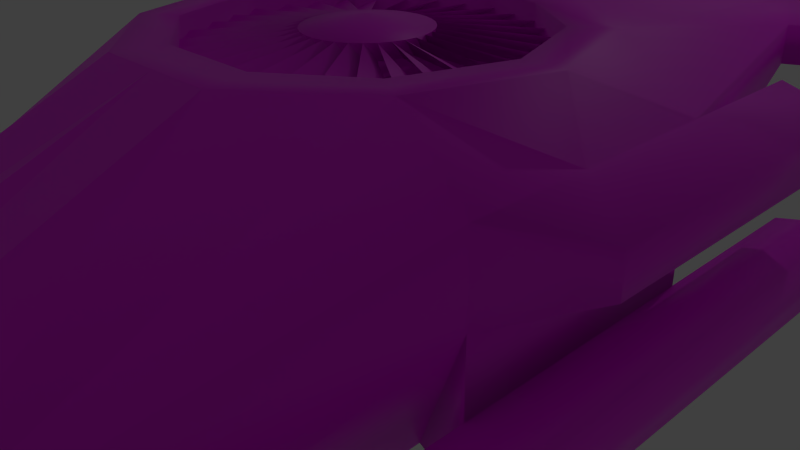 # Source: NaveCITA02b.blend  (saved by Blender 3.2.14; exported with 4.5.12 LTS)
import bpy
from mathutils import Matrix  # noqa: F401  (used for matrix-valued properties, if any)

bpy.ops.wm.read_factory_settings(use_empty=True)
scene = bpy.context.scene
scene.name = 'Scene'

# ---- collections
col_collection_1 = bpy.data.collections.new('Collection 1'); scene.collection.children.link(col_collection_1)

# ---- images (referenced by path relative to the original .blend; pixels are not part of the script)
import os
ASSET_DIR = os.environ.get("B2B_ASSET_DIR", "")  # directory of the original .blend (textures are referenced by path, not embedded)
HERE = os.path.dirname(os.path.abspath(__file__))  # packed textures are extracted next to this script under _unpacked/

def load_image(name, relpath, width, height, colorspace="sRGB"):
    """Load a texture the original file referenced (path relative to the .blend, or extracted next to this script)."""
    p = next((c for c in (os.path.join(HERE, relpath), os.path.join(ASSET_DIR, relpath)) if relpath and os.path.exists(c)), "")
    if p:
        img = bpy.data.images.load(p, check_existing=True)
        img.name = name
    else:  # same state as the original file: an image datablock whose file is absent (Cycles renders it pink)
        img = bpy.data.images.new(name, width, height)
        img.source = "FILE"
        img.filepath = "//" + (relpath or name)
    img.colorspace_settings.name = colorspace
    return img
img_navecita02c_png = load_image('NaveCITA02c.png', 'NaveCITA02C.png', 1024, 1024, 'sRGB')

# ---- materials (node trees are filled in below, after node groups)
mat_material = bpy.data.materials.new('Material')
mat_material.alpha_threshold = 0.0
mat_material.use_transparent_shadow = False
mat_material.roughness = 0.5
mat_material.line_color = (0.0, 0.0, 0.0, 1.0)

# ---- material node trees
mat_material.use_nodes = True; mat_material.node_tree.nodes.clear()
_N = mat_material.node_tree.nodes; _L = mat_material.node_tree.links
n0 = _N.new('ShaderNodeBsdfPrincipled'); n0.name = 'Principled BSDF'; n0.location = (10, 300)
n0.distribution = 'GGX'
n0.subsurface_method = 'RANDOM_WALK_SKIN'
n0.inputs[3].default_value = 1.45
n0.inputs[27].default_value = (0.0, 0.0, 0.0, 1.0)
n0.inputs[28].default_value = 1.0
n1 = _N.new('ShaderNodeOutputMaterial'); n1.name = 'Material Output'; n1.location = (300, 300)
n2 = _N.new('ShaderNodeTexImage'); n2.name = 'Image Texture'; n2.location = (-280, 280)
n2.image = img_navecita02c_png
_L.new(n0.outputs[0], n1.inputs[0])
_L.new(n2.outputs[0], n0.inputs[0])
n1.is_active_output = True

# ---- world
world_world = bpy.data.worlds.new('World'); scene.world = world_world
world_world.color = (0.05088, 0.05088, 0.05088)
world_world.use_sun_shadow = False
world_world.sun_shadow_jitter_overblur = 0.0
world_world.cycles.sampling_method = 'MANUAL'
world_world.cycles.sample_map_resolution = 256

# ---- cameras
cam_camera = bpy.data.cameras.new('Camera')
cam_camera.clip_end = 100.0
cam_camera.lens = 35.0
cam_camera.sensor_width = 32.0
cam_camera.sensor_height = 18.0
cam_camera.ortho_scale = 7.314
cam_camera.dof.focus_distance = 0.0
cam_camera.dof.aperture_fstop = 128.0

# ---- lights
light_lamp = bpy.data.lights.new('Lamp', 'POINT')
light_lamp.transmission_factor = 0.0
light_lamp.cutoff_distance = 30.0
light_lamp.energy = 100.0
light_lamp.shadow_buffer_clip_start = 1.001
light_lamp.shadow_soft_size = 0.1
light_lamp.shadow_maximum_resolution = 0.006
light_lamp.use_absolute_resolution = True
light_lamp.cycles.use_multiple_importance_sampling = False

# ---- meshes
me_cylinder = bpy.data.meshes.new('Cylinder')
me_cylinder.from_pydata([(-8.882e-16, 2.384e-07, 0.6178), (2.29, 4.768e-07, 0.3178), (2.246, -0.4468, 0.3178), (2.116, -0.8764, 0.3178), (1.904, -1.272, 0.3178), (1.619, -1.619, 0.3178), (1.272, -1.904, 0.3178), (0.8764, -2.116, 0.3178), (0.4468, -2.246, 0.3178), (2.384e-07, -2.29, 0.3178), (-0.4468, -2.246, 0.3178), (-0.8764, -2.116, 0.3178), (-1.272, -1.904, 0.3178), (-1.619, -1.619, 0.3178), (-1.904, -1.272, 0.3178), (-2.116, -0.8764, 0.3178), (-2.246, -0.4468, 0.3178), (-2.29, 7.153e-07, 0.3178), (-2.246, 0.4468, 0.3178), (-2.116, 0.8764, 0.3178), (-1.904, 1.272, 0.3178), (-1.619, 1.619, 0.3178), (-1.272, 1.904, 0.3178), (-0.8764, 2.116, 0.3178), (-0.4468, 2.246, 0.3178), (1.669e-06, 2.29, 0.3178), (0.4468, 2.246, 0.3178), (0.8764, 2.116, 0.3178), (1.272, 1.904, 0.3178), (1.619, 1.619, 0.3178), (1.904, 1.272, 0.3178), (2.116, 0.8764, 0.3178), (2.246, 0.4468, 0.3178), (0.7933, 2.384e-07, 0.4846), (0.7781, -0.1548, 0.4846), (0.733, -0.3036, 0.4846), (0.6596, -0.4408, 0.4846), (0.561, -0.561, 0.4846), (0.4408, -0.6596, 0.4846), (0.3036, -0.733, 0.4846), (0.1548, -0.7781, 0.4846), (5.96e-08, -0.7933, 0.4846), (-0.1548, -0.7781, 0.4846), (-0.3036, -0.733, 0.4846), (-0.4408, -0.6596, 0.4846), (-0.561, -0.561, 0.4846), (-0.6596, -0.4408, 0.4846), (-0.733, -0.3036, 0.4846), (-0.7781, -0.1548, 0.4846), (-0.7933, 4.768e-07, 0.4846), (-0.7781, 0.1548, 0.4846), (-0.733, 0.3036, 0.4846), (-0.6596, 0.4408, 0.4846), (-0.561, 0.561, 0.4846), (-0.4408, 0.6596, 0.4846), (-0.3036, 0.733, 0.4846), (-0.1548, 0.7781, 0.4846), (6.557e-07, 0.7933, 0.4846), (0.1548, 0.7781, 0.4846), (0.3036, 0.733, 0.4846), (0.4408, 0.6596, 0.4846), (0.561, 0.561, 0.4846), (0.6596, 0.4408, 0.4846), (0.733, 0.3036, 0.4846), (0.7781, 0.1548, 0.4846), (0.7552, -0.1525, 0.279), (2.223, -0.4445, 0.1121), (2.224, 0.4401, 0.1121), (0.7561, 0.1481, 0.279), (0.7109, -0.2969, 0.279), (2.094, -0.8697, 0.1121), (2.267, -0.002257, 0.1121), (0.7704, -0.002257, 0.279), (0.6393, -0.4299, 0.279), (1.884, -1.262, 0.1121), (0.5432, -0.5464, 0.279), (1.602, -1.605, 0.1121), (0.4261, -0.6418, 0.279), (1.258, -1.886, 0.1121), (0.2927, -0.7126, 0.279), (0.8656, -2.096, 0.1121), (0.1481, -0.7561, 0.279), (0.4401, -2.224, 0.1121), (-0.002258, -0.7704, 0.279), (-0.002257, -2.267, 0.1121), (-0.1525, -0.7552, 0.279), (-0.4445, -2.223, 0.1121), (-0.2969, -0.7109, 0.279), (-0.8697, -2.094, 0.1121), (-0.4299, -0.6393, 0.279), (-1.262, -1.884, 0.1121), (-0.5464, -0.5432, 0.279), (-1.605, -1.602, 0.1121), (-0.6418, -0.4261, 0.279), (-1.886, -1.258, 0.1121), (-0.7126, -0.2927, 0.279), (-2.096, -0.8656, 0.1121), (-0.7561, -0.1481, 0.279), (-2.224, -0.4401, 0.1121), (-0.7704, 0.002258, 0.279), (-2.267, 0.002258, 0.1121), (-0.7552, 0.1525, 0.279), (-2.223, 0.4445, 0.1121), (-0.7109, 0.2969, 0.279), (-2.094, 0.8697, 0.1121), (-0.6393, 0.4299, 0.279), (-1.884, 1.262, 0.1121), (-0.5432, 0.5464, 0.279), (-1.602, 1.605, 0.1121), (-0.4261, 0.6418, 0.279), (-1.258, 1.886, 0.1121), (-0.2927, 0.7126, 0.279), (-0.8656, 2.096, 0.1121), (-0.1481, 0.7561, 0.279), (-0.4401, 2.224, 0.1121), (0.002258, 0.7704, 0.279), (0.002259, 2.267, 0.1121), (0.1525, 0.7552, 0.279), (0.4445, 2.223, 0.1121), (0.2969, 0.7109, 0.279), (0.8697, 2.094, 0.1121), (0.4299, 0.6393, 0.279), (1.262, 1.884, 0.1121), (0.5464, 0.5432, 0.279), (1.605, 1.602, 0.1121), (0.6418, 0.4261, 0.279), (1.886, 1.258, 0.1121), (0.7126, 0.2927, 0.279), (2.096, 0.8656, 0.1121)], [], [(45, 13, 90, 89), (0, 34, 33), (0, 35, 34), (0, 36, 35), (0, 37, 36), (0, 38, 37), (0, 39, 38), (0, 40, 39), (0, 41, 40), (0, 42, 41), (0, 43, 42), (0, 44, 43), (0, 45, 44), (0, 46, 45), (0, 47, 46), (0, 48, 47), (0, 49, 48), (0, 50, 49), (0, 51, 50), (0, 52, 51), (0, 53, 52), (0, 54, 53), (0, 55, 54), (0, 56, 55), (0, 57, 56), (0, 58, 57), (0, 59, 58), (0, 60, 59), (0, 61, 60), (0, 62, 61), (0, 63, 62), (0, 64, 63), (0, 33, 64), (33, 1, 67, 68), (34, 2, 71, 72), (64, 32, 128, 127), (63, 31, 126, 125), (35, 3, 66, 65), (36, 4, 70, 69), (38, 6, 76, 75), (39, 7, 78, 77), (42, 10, 84, 83), (43, 11, 86, 85), (44, 12, 88, 87), (48, 16, 96, 95), (46, 14, 92, 91), (47, 15, 94, 93), (49, 17, 98, 97), (50, 18, 100, 99), (51, 19, 102, 101), (52, 20, 104, 103), (53, 21, 106, 105), (54, 22, 108, 107), (55, 23, 110, 109), (56, 24, 112, 111), (59, 27, 118, 117), (60, 28, 120, 119), (61, 29, 122, 121), (62, 30, 124, 123), (41, 9, 82, 81), (40, 8, 80, 79), (37, 5, 74, 73), (58, 26, 116, 115), (57, 25, 114, 113), (64, 33, 68, 127), (64, 127, 125, 63), (63, 125, 123, 62), (62, 123, 121, 61), (61, 121, 119, 60), (60, 119, 117, 59), (59, 117, 115, 58), (58, 115, 113, 57), (57, 113, 111, 56), (56, 111, 109, 55), (55, 109, 107, 54), (54, 107, 105, 53), (53, 105, 103, 52), (52, 103, 101, 51), (51, 101, 99, 50), (50, 99, 97, 49), (49, 97, 95, 48), (48, 95, 93, 47), (47, 93, 91, 46), (46, 91, 89, 45), (45, 89, 87, 44), (44, 87, 85, 43), (43, 85, 83, 42), (42, 83, 81, 41), (41, 81, 79, 40), (40, 79, 77, 39), (39, 77, 75, 38), (38, 75, 73, 37), (37, 73, 69, 36), (36, 69, 65, 35), (35, 65, 72, 34), (34, 72, 68, 33)])
me_cylinder.polygons.foreach_set('use_smooth', [1, 1, 1, 1, 1, 1, 1, 1, 1, 1, 1, 1, 1, 1, 1, 1, 1, 1, 1, 1, 1, 1, 1, 1, 1, 1, 1, 1, 1, 1, 1, 1, 1, 1, 1, 1, 1, 1, 1, 1, 1, 1, 1, 1, 1, 1, 1, 1, 1, 1, 1, 1, 1, 1, 1, 1, 1, 1, 1, 1, 1, 1, 1, 1, 1, 0, 0, 0, 0, 0, 0, 0, 0, 0, 0, 0, 0, 0, 0, 0, 0, 0, 0, 0, 0, 0, 0, 0, 0, 0, 0, 0, 0, 0, 0, 0])
_uv = me_cylinder.uv_layers.new(name='UVMap')
_uv.uv.foreach_set('vector', [0.9854, 0.9665, 0.4868, 0.983, 0.4868, 0.9019, 0.9854, 0.9241, 0.3038, 0.9205, 0.341, 0.9901, 0.3267, 0.9961, 0.3038, 0.9205, 0.3539, 0.9815, 0.341, 0.9901, 0.3038, 0.9205, 0.3648, 0.9706, 0.3539, 0.9815, 0.3038, 0.9205, 0.3734, 0.9577, 0.3648, 0.9706, 0.3038, 0.9205, 0.3794, 0.9434, 0.3734, 0.9577, 0.3038, 0.9205, 0.3824, 0.9283, 0.3794, 0.9434, 0.3038, 0.9205, 0.3824, 0.9128, 0.3824, 0.9283, 0.3038, 0.9205, 0.3794, 0.8976, 0.3824, 0.9128, 0.3038, 0.9205, 0.3734, 0.8833, 0.3794, 0.8976, 0.3038, 0.9205, 0.3648, 0.8705, 0.3734, 0.8833, 0.3038, 0.9205, 0.3539, 0.8595, 0.3648, 0.8705, 0.3038, 0.9205, 0.341, 0.8509, 0.3539, 0.8595, 0.3038, 0.9205, 0.3267, 0.845, 0.341, 0.8509, 0.3038, 0.9205, 0.3116, 0.842, 0.3267, 0.845, 0.3038, 0.9205, 0.2961, 0.842, 0.3116, 0.842, 0.3038, 0.9205, 0.2809, 0.845, 0.2961, 0.842, 0.3038, 0.9205, 0.2666, 0.8509, 0.2809, 0.845, 0.3038, 0.9205, 0.2538, 0.8595, 0.2666, 0.8509, 0.3038, 0.9205, 0.2428, 0.8705, 0.2538, 0.8595, 0.3038, 0.9205, 0.2342, 0.8833, 0.2428, 0.8705, 0.3038, 0.9205, 0.2283, 0.8976, 0.2342, 0.8833, 0.3038, 0.9205, 0.2253, 0.9128, 0.2283, 0.8976, 0.3038, 0.9205, 0.2253, 0.9283, 0.2253, 0.9128, 0.3038, 0.9205, 0.2283, 0.9434, 0.2253, 0.9283, 0.3038, 0.9205, 0.2342, 0.9577, 0.2283, 0.9434, 0.3038, 0.9205, 0.2428, 0.9706, 0.2342, 0.9577, 0.3038, 0.9205, 0.2538, 0.9815, 0.2428, 0.9706, 0.3038, 0.9205, 0.2666, 0.9901, 0.2538, 0.9815, 0.3038, 0.9205, 0.2809, 0.9961, 0.2666, 0.9901, 0.3038, 0.9205, 0.2961, 0.9991, 0.2809, 0.9961, 0.3038, 0.9205, 0.3116, 0.9991, 0.2961, 0.9991, 0.3038, 0.9205, 0.3267, 0.9961, 0.3116, 0.9991, 0.9854, 0.9665, 0.4868, 0.983, 0.4868, 0.9019, 0.9854, 0.9241, 0.9854, 0.9665, 0.4868, 0.983, 0.4868, 0.9019, 0.9854, 0.9241, 0.9854, 0.9665, 0.4868, 0.983, 0.4868, 0.9019, 0.9854, 0.9241, 0.9854, 0.9665, 0.4868, 0.983, 0.4868, 0.9019, 0.9854, 0.9241, 0.9854, 0.9665, 0.4868, 0.983, 0.4868, 0.9019, 0.9854, 0.9241, 0.9854, 0.9665, 0.4868, 0.983, 0.4868, 0.9019, 0.9854, 0.9241, 0.9854, 0.9665, 0.4868, 0.983, 0.4868, 0.9019, 0.9854, 0.9241, 0.9854, 0.9665, 0.4868, 0.983, 0.4868, 0.9019, 0.9854, 0.9241, 0.9854, 0.9665, 0.4868, 0.983, 0.4868, 0.9019, 0.9854, 0.9241, 0.9854, 0.9665, 0.4868, 0.983, 0.4868, 0.9019, 0.9854, 0.9241, 0.9854, 0.9665, 0.4868, 0.983, 0.4868, 0.9019, 0.9854, 0.9241, 0.9854, 0.9665, 0.4868, 0.983, 0.4868, 0.9019, 0.9854, 0.9241, 0.9854, 0.9665, 0.4868, 0.983, 0.4868, 0.9019, 0.9854, 0.9241, 0.9854, 0.9665, 0.4868, 0.983, 0.4868, 0.9019, 0.9854, 0.9241, 0.9854, 0.9665, 0.4868, 0.983, 0.4868, 0.9019, 0.9854, 0.9241, 0.9854, 0.9665, 0.4868, 0.983, 0.4868, 0.9019, 0.9854, 0.9241, 0.9854, 0.9665, 0.4868, 0.983, 0.4868, 0.9019, 0.9854, 0.9241, 0.9854, 0.9665, 0.4868, 0.983, 0.4868, 0.9019, 0.9854, 0.9241, 0.9854, 0.9665, 0.4868, 0.983, 0.4868, 0.9019, 0.9854, 0.9241, 0.9854, 0.9665, 0.4868, 0.983, 0.4868, 0.9019, 0.9854, 0.9241, 0.9854, 0.9665, 0.4868, 0.983, 0.4868, 0.9019, 0.9854, 0.9241, 0.9854, 0.9665, 0.4868, 0.983, 0.4868, 0.9019, 0.9854, 0.9241, 0.9854, 0.9665, 0.4868, 0.983, 0.4868, 0.9019, 0.9854, 0.9241, 0.9854, 0.9665, 0.4868, 0.983, 0.4868, 0.9019, 0.9854, 0.9241, 0.9854, 0.9665, 0.4868, 0.983, 0.4868, 0.9019, 0.9854, 0.9241, 0.9854, 0.9665, 0.4868, 0.983, 0.4868, 0.9019, 0.9854, 0.9241, 0.9854, 0.9665, 0.4868, 0.983, 0.4868, 0.9019, 0.9854, 0.9241, 0.9854, 0.9665, 0.4868, 0.983, 0.4868, 0.9019, 0.9854, 0.9241, 0.9854, 0.9665, 0.4868, 0.983, 0.4868, 0.9019, 0.9854, 0.9241, 0.9854, 0.9665, 0.4868, 0.983, 0.4868, 0.9019, 0.9854, 0.9241, 0.9854, 0.9665, 0.4868, 0.983, 0.4868, 0.9019, 0.9854, 0.9241, 0.226, 0.9568, 0.2407, 0.9774, 0.1983, 0.9774, 0.1836, 0.9568, 0.2407, 0.9774, 0.1983, 0.9774, 0.1836, 0.9568, 0.226, 0.9568, 0.2407, 0.9774, 0.1983, 0.9774, 0.1836, 0.9568, 0.226, 0.9568, 0.2407, 0.9774, 0.1983, 0.9774, 0.1836, 0.9568, 0.226, 0.9568, 0.2407, 0.9774, 0.1983, 0.9774, 0.1836, 0.9568, 0.226, 0.9568, 0.2407, 0.9774, 0.1983, 0.9774, 0.1836, 0.9568, 0.226, 0.9568, 0.2407, 0.9774, 0.1983, 0.9774, 0.1836, 0.9568, 0.226, 0.9568, 0.2407, 0.9774, 0.1983, 0.9774, 0.1836, 0.9568, 0.226, 0.9568, 0.2407, 0.9774, 0.1983, 0.9774, 0.1836, 0.9568, 0.226, 0.9568, 0.2407, 0.9774, 0.1983, 0.9774, 0.1836, 0.9568, 0.226, 0.9568, 0.2407, 0.9774, 0.1983, 0.9774, 0.1836, 0.9568, 0.226, 0.9568, 0.1836, 0.9568, 0.226, 0.9568, 0.2407, 0.9774, 0.1983, 0.9774, 0.1836, 0.9568, 0.226, 0.9568, 0.2407, 0.9774, 0.1983, 0.9774, 0.1836, 0.9568, 0.226, 0.9568, 0.2407, 0.9774, 0.1983, 0.9774, 0.1836, 0.9568, 0.226, 0.9568, 0.2407, 0.9774, 0.1983, 0.9774, 0.1836, 0.9568, 0.226, 0.9568, 0.2407, 0.9774, 0.1983, 0.9774, 0.1836, 0.9568, 0.226, 0.9568, 0.2407, 0.9774, 0.1983, 0.9774, 0.1836, 0.9568, 0.226, 0.9568, 0.2407, 0.9774, 0.1983, 0.9774, 0.1836, 0.9568, 0.226, 0.9568, 0.2407, 0.9774, 0.1983, 0.9774, 0.1836, 0.9568, 0.226, 0.9568, 0.2407, 0.9774, 0.1983, 0.9774, 0.1836, 0.9568, 0.226, 0.9568, 0.2407, 0.9774, 0.1983, 0.9774, 0.1836, 0.9568, 0.226, 0.9568, 0.2407, 0.9774, 0.1983, 0.9774, 0.1836, 0.9568, 0.226, 0.9568, 0.2407, 0.9774, 0.1983, 0.9774, 0.1836, 0.9568, 0.226, 0.9568, 0.2407, 0.9774, 0.1983, 0.9774, 0.1836, 0.9568, 0.226, 0.9568, 0.2407, 0.9774, 0.1983, 0.9774, 0.1836, 0.9568, 0.226, 0.9568, 0.2407, 0.9774, 0.1983, 0.9774, 0.1836, 0.9568, 0.226, 0.9568, 0.2407, 0.9774, 0.1983, 0.9774, 0.2407, 0.9774, 0.1983, 0.9774, 0.1836, 0.9568, 0.226, 0.9568, 0.2407, 0.9774, 0.1983, 0.9774, 0.1836, 0.9568, 0.226, 0.9568, 0.2407, 0.9774, 0.1983, 0.9774, 0.1836, 0.9568, 0.226, 0.9568, 0.2407, 0.9774, 0.1983, 0.9774, 0.1836, 0.9568, 0.226, 0.9568, 0.2407, 0.9774, 0.1983, 0.9774, 0.1836, 0.9568, 0.226, 0.9568])
me_cylinder.materials.append(mat_material)
me_cylinder.use_remesh_preserve_volume = False
me_cylinder.use_remesh_preserve_attributes = False
me_cylinder.use_mirror_vertex_groups = False
me_cylinder.update()
me_cube_000 = bpy.data.meshes.new('Cube.000')
me_cube_000.from_pydata([(-1.0, 6.753, 0.9), (-1.0, -4.266, -1.4), (-1.0, -9.071, -0.9951), (-1.0, 8.685, 1.505), (-1.0, -1.628, -1.4), (-2.384e-07, -2.146e-06, 2.105), (-2.241, -2.146e-06, 2.105), (-1.0, 2.577, 3.005), (2.241, -1.907e-06, 2.105), (-0.8799, -2.71, 3.005), (-1.779, 1.336, 2.105), (1.779, 1.336, 2.105), (-1.9, -6.431, -0.9951), (-2.5, 2.014, -0.6), (-1.9, -3.786, -1.4), (-3.1, -1.628, 1.005), (-2.5, -1.628, -0.6), (-1.0, -9.071, 0.004853), (-3.1, 2.014, 2.105), (-1.9, -6.431, 0.5049), (-3.1, -1.628, 2.105), (-1.0, 8.685, 2.105), (-1.9, 6.753, 1.505), (-3.1, 2.014, 1.005), (-1.779, -1.364, 2.105), (-1.9, 6.753, 2.105), (-3.9, -1.628, 0.004733), (-3.9, -1.628, -0.9), (-3.9, 2.014, 0.004733), (-3.9, 2.014, -0.9), (-3.1, 2.014, 0.004733), (-3.1, 2.014, -0.9), (-3.1, -1.628, -0.9), (-3.1, -1.628, 0.004733), (-3.9, -5.466, 0.004733), (-3.9, -5.466, -0.9), (-3.1, -5.466, -0.9), (-3.1, -5.466, 0.004733), (-4.0, -1.628, -0.4476), (-4.0, 2.014, -0.4476), (-3.5, 2.014, -1.0), (-3.5, -1.628, 0.1047), (-3.5, 2.014, 0.1047), (-3.5, -1.628, -1.0), (-3.0, 2.014, -0.4476), (-3.0, -1.628, -0.4476), (-4.0, -5.466, -0.4476), (-3.5, -5.466, 0.1047), (-3.5, -5.466, -1.0), (-3.0, -5.466, -0.4476), (-3.78, -10.59, -0.131), (-3.78, -5.466, -0.131), (-3.78, -5.466, -0.7643), (-3.22, -5.466, -0.7643), (-3.22, -5.466, -0.131), (-3.85, -5.466, -0.4476), (-3.5, -5.466, -0.06098), (-3.5, -5.466, -0.8343), (-3.15, -5.466, -0.4476), (-3.78, -10.59, -0.7643), (-3.22, -10.59, -0.7643), (-3.22, -10.59, -0.131), (-3.85, -10.59, -0.4476), (-3.5, -10.59, -0.06098), (-3.5, -10.59, -0.8343), (-3.15, -10.59, -0.4476), (-3.5, -10.59, -0.4476), (-3.9, 4.654, 0.004733), (-3.9, 4.654, -0.9), (-3.1, 4.654, 0.004733), (-3.1, 4.654, -0.9), (-4.0, 4.654, -0.4476), (-3.5, 4.654, -1.0), (-3.5, 4.654, 0.1047), (-3.0, 4.654, -0.4476), (-3.696, 5.374, -0.226), (-3.696, 5.374, -0.6693), (-3.304, 5.374, -0.226), (-3.304, 5.374, -0.6693), (-3.745, 5.374, -0.4476), (-3.5, 5.374, -0.7183), (-3.5, 5.374, -0.177), (-3.255, 5.374, -0.4476), (-3.5, 5.614, -0.4476), (1.0, 6.753, 0.9), (1.0, -4.266, -1.4), (1.0, -9.071, -0.9951), (-4.768e-07, 6.753, 0.9), (9.537e-07, -9.551, -0.9951), (4.768e-07, -4.746, -1.4), (1.0, 8.685, 1.505), (1.0, -1.628, -1.4), (1.779, -1.364, 3.005), (-1.779, -1.364, 3.005), (1.0, 2.577, 3.005), (1.779, 1.336, 3.005), (-1.779, 1.336, 3.005), (0.8799, -2.71, 3.005), (2.241, -1.907e-06, 3.005), (9.537e-07, -9.551, 0.004853), (-2.241, -2.146e-06, 3.005), (0.0, -2.123, 3.005), (-4.768e-07, 2.194, 3.005), (1.9, -6.431, -0.9951), (2.5, 2.014, -0.6), (1.9, -3.786, -1.4), (3.1, -1.628, 1.005), (2.5, -1.628, -0.6), (1.0, -9.071, 0.004853), (-4.768e-07, 2.857, 3.005), (0.0, -2.71, 3.005), (3.1, 2.014, 2.105), (1.9, -6.431, 0.5049), (3.1, -1.628, 2.105), (-9.537e-07, 9.365, 1.505), (1.0, 8.685, 2.105), (1.9, 6.753, 1.505), (3.1, 2.014, 1.005), (-9.537e-07, 9.365, 2.105), (1.9, 6.753, 2.105), (3.9, -1.628, 0.004733), (3.9, -1.628, -0.9), (3.9, 2.014, 0.004733), (3.9, 2.014, -0.9), (3.1, 2.014, 0.004733), (3.1, 2.014, -0.9), (3.1, -1.628, -0.9), (3.1, -1.628, 0.004733), (3.9, -5.466, 0.004734), (3.9, -5.466, -0.9), (3.1, -5.466, -0.9), (3.1, -5.466, 0.004734), (4.0, -1.628, -0.4476), (4.0, 2.014, -0.4476), (3.5, 2.014, -1.0), (3.5, -1.628, 0.1047), (3.5, 2.014, 0.1047), (3.5, -1.628, -1.0), (3.0, 2.014, -0.4476), (3.0, -1.628, -0.4476), (4.0, -5.466, -0.4476), (3.5, -5.466, 0.1047), (3.5, -5.466, -1.0), (3.0, -5.466, -0.4476), (3.78, -10.59, -0.131), (3.78, -5.466, -0.131), (3.78, -5.466, -0.7643), (3.22, -5.466, -0.7643), (3.22, -5.466, -0.131), (3.85, -5.466, -0.4476), (3.5, -5.466, -0.06098), (3.5, -5.466, -0.8343), (3.15, -5.466, -0.4476), (3.78, -10.59, -0.7643), (3.22, -10.59, -0.7643), (3.22, -10.59, -0.131), (3.85, -10.59, -0.4476), (3.5, -10.59, -0.06098), (3.5, -10.59, -0.8343), (3.15, -10.59, -0.4476), (3.5, -10.59, -0.4476), (3.9, 4.654, 0.004733), (3.9, 4.654, -0.9), (3.1, 4.654, 0.004733), (3.1, 4.654, -0.9), (4.0, 4.654, -0.4476), (3.5, 4.654, -1.0), (3.5, 4.654, 0.1047), (3.0, 4.654, -0.4476), (3.696, 5.374, -0.226), (3.696, 5.374, -0.6693), (3.304, 5.374, -0.226), (3.304, 5.374, -0.6693), (3.745, 5.374, -0.4476), (3.5, 5.374, -0.7183), (3.5, 5.374, -0.177), (3.255, 5.374, -0.4476), (3.5, 5.614, -0.4476), (1.779, -1.364, 2.105), (0.7039, -2.123, 3.005), (0.8003, 2.01, 3.005), (-3.1, -0.0002544, 2.105), (-2.801, -0.0002544, 3.005), (-0.7039, -2.123, 3.005), (-0.8003, 2.01, 3.005), (3.1, -0.0002539, 2.105), (2.801, -0.0002539, 3.005), (-2.224, 1.668, 3.005), (2.224, 1.668, 3.005), (-2.224, -1.636, 3.005), (2.224, -1.636, 3.005), (0.0, -2.123, 2.105), (-4.768e-07, 2.194, 2.105), (0.7039, -2.123, 2.105), (0.8003, 2.01, 2.105), (-0.7039, -2.123, 2.105), (-0.8003, 2.01, 2.105), (-3.72, 9.952, 1.505), (-3.72, 9.952, 2.105), (-4.62, 8.019, 1.505), (-4.62, 8.019, 2.105), (3.72, 9.952, 1.505), (3.72, 9.952, 2.105), (4.62, 8.019, 1.505), (4.62, 8.019, 2.105), (2.384e-07, -1.628, -1.4), (0.0, 2.014, -1.4), (-1.0, 6.753, -1.4), (-4.768e-07, 6.753, -0.74), (1.0, 6.753, -1.4), (-4.768e-07, 6.753, -1.4), (-1.007, 4.384, 0.26), (0.9981, 4.384, 0.26), (1.0, 6.753, -0.74), (-1.0, 6.753, -0.74), (-4.768e-07, 4.353, 0.26), (0.1, 6.753, -0.839), (0.9, 6.753, -0.839), (0.9, 6.753, -1.301), (0.1, 6.753, -1.301), (-0.9, 6.753, -0.839), (-0.1, 6.753, -0.839), (-0.1, 6.753, -1.301), (-0.9, 6.753, -1.301), (0.1, 6.253, -0.839), (0.9, 6.253, -0.839), (0.9, 6.253, -1.301), (0.1, 6.253, -1.301), (-0.9, 6.253, -0.839), (-0.1, 6.253, -0.839), (-0.1, 6.253, -1.301), (-0.9, 6.253, -1.301), (-1.0, 2.014, -1.4), (-1.007, 4.384, -1.4), (1.0, 2.014, -1.4), (0.9981, 4.384, -1.4), (-4.0, -0.6282, 1.28), (-4.0, 2.014, 1.83), (-4.0, -0.6282, 1.83), (-4.0, 2.014, 1.28), (4.0, -0.6282, 1.28), (4.0, 2.014, 1.83), (4.0, -0.6282, 1.83), (4.0, 2.014, 1.28), (-3.1, 4.014, 2.105), (-3.1, 4.014, 1.005), (3.1, 4.014, 2.105), (3.1, 4.014, 1.005), (-4.0, 4.014, 1.83), (-4.0, 4.014, 1.28), (4.0, 4.014, 1.83), (4.0, 4.014, 1.28), (-3.235, 4.014, 1.94), (-3.235, 4.014, 1.17), (3.235, 4.014, 1.94), (3.235, 4.014, 1.17), (-3.865, 4.014, 1.747), (-3.865, 4.014, 1.362), (3.865, 4.014, 1.747), (3.865, 4.014, 1.362), (-3.235, 3.014, 1.94), (-3.235, 3.014, 1.17), (3.235, 3.014, 1.94), (3.235, 3.014, 1.17), (-3.865, 3.014, 1.747), (-3.865, 3.014, 1.362), (3.865, 3.014, 1.747), (3.865, 3.014, 1.362)], [], [(16, 4, 14), (206, 234, 91, 205), (1, 2, 12, 14), (102, 184, 196, 192), (183, 101, 191, 195), (92, 98, 8, 178), (100, 93, 24, 6), (2, 88, 99, 17), (17, 99, 110, 9), (22, 23, 18, 25), (88, 2, 1, 89), (15, 12, 19, 20), (12, 15, 16, 14), (12, 2, 17, 19), (187, 182, 100, 96), (181, 20, 189, 182), (9, 189, 19, 17), (98, 95, 11, 8), (96, 100, 6, 10), (179, 92, 178, 193), (93, 183, 195, 24), (3, 22, 199, 197), (116, 90, 201, 203), (114, 118, 115, 90), (7, 109, 118, 21), (114, 3, 21, 118), (18, 23, 245, 244), (45, 33, 37, 49), (16, 15, 33, 45, 32), (117, 124, 138, 125, 104), (46, 35, 52, 55), (43, 32, 36, 48), (41, 26, 34, 47), (38, 27, 35, 46), (32, 45, 49, 36), (37, 47, 56, 54), (48, 36, 53, 57), (49, 37, 54, 58), (27, 43, 48, 35), (33, 41, 47, 37), (26, 38, 46, 34), (55, 52, 59, 62), (54, 56, 63, 61), (57, 53, 60, 64), (58, 54, 61, 65), (36, 49, 58, 53), (35, 48, 57, 52), (47, 34, 51, 56), (34, 46, 55, 51), (66, 63, 50, 62), (64, 66, 62, 59), (60, 65, 66, 64), (65, 61, 63, 66), (53, 58, 65, 60), (52, 57, 64, 59), (56, 51, 50, 63), (51, 55, 62, 50), (39, 28, 67, 71), (40, 29, 68, 72), (28, 42, 73, 67), (30, 44, 74, 69), (29, 39, 71, 68), (31, 40, 72, 70), (42, 30, 69, 73), (44, 31, 70, 74), (68, 71, 79, 76), (70, 72, 80, 78), (73, 69, 77, 81), (74, 70, 78, 82), (79, 83, 76), (81, 83, 75), (81, 77, 83), (82, 78, 83), (69, 74, 82, 77), (67, 73, 81, 75), (72, 68, 76, 80), (71, 67, 75, 79), (79, 75, 83), (76, 83, 80), (82, 83, 77), (78, 80, 83), (1, 14, 4), (107, 91, 234, 104), (195, 191, 5, 6, 24), (85, 105, 103, 86), (193, 178, 8, 5, 191), (8, 11, 194, 192, 5), (6, 5, 192, 196, 10), (109, 7, 184, 102), (9, 110, 101, 183), (86, 108, 99, 88), (108, 97, 110, 99), (116, 119, 111, 117), (88, 89, 85, 86), (106, 113, 112, 103), (103, 105, 107, 106), (103, 112, 108, 86), (23, 22, 13), (186, 188, 95, 98), (112, 190, 97, 108), (112, 113, 190), (7, 187, 96, 184), (94, 109, 102, 180), (110, 97, 179, 101), (188, 94, 180, 95), (21, 3, 197, 198), (188, 111, 119), (94, 115, 118, 109), (104, 116, 117), (139, 143, 131, 127), (134, 123, 121, 137), (189, 9, 183, 93), (107, 126, 139, 127, 106), (95, 180, 194, 11), (140, 149, 146, 129), (137, 142, 130, 126), (135, 141, 128, 120), (132, 140, 129, 121), (126, 130, 143, 139), (131, 148, 150, 141), (142, 151, 147, 130), (143, 152, 148, 131), (121, 129, 142, 137), (127, 131, 141, 135), (120, 128, 140, 132), (149, 156, 153, 146), (148, 155, 157, 150), (151, 158, 154, 147), (152, 159, 155, 148), (130, 147, 152, 143), (129, 146, 151, 142), (141, 150, 145, 128), (128, 145, 149, 140), (160, 156, 144, 157), (158, 153, 156, 160), (154, 158, 160, 159), (159, 160, 157, 155), (147, 154, 159, 152), (146, 153, 158, 151), (150, 157, 144, 145), (145, 144, 156, 149), (133, 165, 161, 122), (134, 166, 162, 123), (122, 161, 167, 136), (124, 163, 168, 138), (123, 162, 165, 133), (125, 164, 166, 134), (136, 167, 163, 124), (138, 168, 164, 125), (162, 170, 173, 165), (164, 172, 174, 166), (167, 175, 171, 163), (168, 176, 172, 164), (173, 170, 177), (175, 169, 177), (175, 177, 171), (176, 177, 172), (163, 171, 176, 168), (161, 169, 175, 167), (166, 174, 170, 162), (165, 173, 169, 161), (173, 177, 169), (170, 174, 177), (176, 171, 177), (172, 177, 174), (188, 119, 115, 94), (187, 7, 21, 25), (187, 25, 18), (23, 13, 31, 44, 30), (182, 189, 93, 100), (187, 18, 181, 182), (38, 26, 28, 39), (40, 43, 27, 29), (41, 42, 28, 26), (132, 133, 122, 120), (15, 23, 30, 33), (27, 38, 39, 29), (31, 32, 43, 40), (33, 30, 42, 41), (101, 179, 193, 191), (97, 190, 92, 179), (180, 102, 192, 194), (184, 96, 10, 196), (190, 186, 98, 92), (111, 188, 186, 185), (117, 111, 246, 247), (127, 135, 136, 124), (240, 243, 241, 242), (121, 123, 133, 132), (135, 120, 122, 136), (90, 116, 84), (197, 199, 200, 198), (22, 25, 200, 199), (90, 115, 202, 201), (25, 21, 198, 200), (201, 202, 204, 203), (119, 116, 203, 204), (115, 119, 204, 202), (16, 13, 232, 4), (4, 205, 89, 1), (91, 85, 89, 205), (13, 233, 232), (3, 0, 22), (0, 211, 13), (209, 235, 234, 206, 210), (232, 206, 205, 4), (228, 229, 230, 231), (223, 220, 228, 231), (233, 207, 210, 206, 232), (214, 207, 233, 211), (224, 225, 226, 227), (0, 87, 215, 211), (208, 214, 211, 215), (87, 84, 212, 215), (13, 211, 233), (235, 104, 234), (213, 208, 215, 212), (213, 217, 216, 208), (209, 218, 217, 213), (210, 219, 218, 209), (208, 216, 219, 210), (218, 219, 227, 226), (208, 221, 220, 214), (210, 222, 221, 208), (207, 223, 222, 210), (214, 220, 223, 207), (216, 217, 225, 224), (222, 223, 231, 230), (221, 222, 230, 229), (220, 221, 229, 228), (219, 216, 224, 227), (217, 218, 226, 225), (104, 235, 212), (209, 213, 212, 235), (85, 91, 105), (107, 105, 91), (19, 189, 20), (185, 186, 190, 113), (236, 238, 237, 239), (106, 127, 124, 117), (125, 134, 137, 126), (23, 15, 236, 239), (15, 20, 238, 236), (111, 185, 242, 241), (185, 113, 242), (84, 104, 212), (84, 116, 104), (106, 117, 243, 240), (113, 106, 240, 242), (251, 247, 255, 259), (246, 250, 258, 254), (241, 243, 251, 250), (243, 117, 247, 251), (111, 241, 250, 246), (23, 239, 249, 245), (239, 237, 248, 249), (237, 18, 244, 248), (255, 254, 262, 263), (258, 259, 267, 266), (250, 251, 259, 258), (247, 246, 254, 255), (245, 249, 257, 253), (244, 245, 253, 252), (248, 244, 252, 256), (249, 248, 256, 257), (260, 261, 265, 264), (263, 262, 266, 267), (253, 257, 265, 261), (252, 253, 261, 260), (256, 252, 260, 264), (257, 256, 264, 265), (254, 258, 266, 262), (259, 255, 263, 267), (22, 0, 13), (87, 0, 3, 114), (87, 114, 90, 84), (20, 181, 238), (104, 125, 126, 107), (13, 16, 32, 31), (181, 18, 237, 238)])
me_cube_000.polygons.foreach_set('use_smooth', [1, 1, 1, 1, 1, 1, 1, 1, 0, 1, 1, 1, 1, 1, 1, 1, 0, 1, 1, 1, 1, 1, 1, 1, 1, 1, 1, 1, 1, 1, 1, 1, 1, 1, 1, 1, 1, 1, 1, 1, 1, 1, 1, 1, 1, 1, 1, 1, 1, 1, 1, 1, 1, 1, 1, 1, 1, 1, 1, 1, 1, 1, 1, 1, 1, 1, 1, 1, 1, 1, 1, 1, 1, 1, 1, 1, 1, 1, 1, 1, 1, 1, 1, 1, 1, 1, 1, 1, 1, 1, 1, 0, 1, 1, 1, 1, 1, 1, 1, 1, 1, 1, 1, 1, 1, 1, 1, 1, 1, 1, 1, 1, 1, 1, 1, 1, 1, 1, 1, 1, 1, 1, 1, 1, 1, 1, 1, 1, 1, 1, 1, 1, 1, 1, 1, 1, 1, 1, 1, 1, 1, 1, 1, 1, 1, 1, 1, 1, 1, 1, 1, 1, 1, 1, 1, 1, 1, 1, 1, 1, 1, 1, 1, 1, 1, 1, 1, 1, 1, 1, 1, 1, 1, 1, 1, 1, 1, 1, 1, 1, 1, 1, 1, 1, 1, 1, 1, 1, 1, 1, 1, 1, 1, 1, 1, 1, 1, 1, 1, 1, 1, 1, 1, 1, 1, 1, 1, 1, 1, 1, 1, 1, 1, 1, 1, 1, 1, 1, 1, 1, 1, 1, 1, 1, 1, 1, 1, 1, 1, 1, 1, 1, 1, 1, 1, 1, 1, 1, 1, 1, 1, 1, 1, 1, 1, 1, 1, 1, 1, 1, 1, 1, 1, 1, 1, 1, 1, 1, 1, 1, 1, 1, 1, 1, 1, 1, 1, 1, 1, 1, 1, 1, 1, 1, 1, 1, 1, 1, 1, 1])
_uv = me_cube_000.uv_layers.new(name='UVMap')
_uv.uv.foreach_set('vector', [0.1614, 0.6668, 0.1614, 0.585, 0.05654, 0.6273, 0.3351, 0.5375, 0.3351, 0.585, 0.1614, 0.585, 0.1614, 0.5375, 0.3699, 0.1592, 0.593, 0.1592, 0.4713, 0.2007, 0.3475, 0.2007, 0.8128, 0.3062, 0.7849, 0.3062, 0.7849, 0.2757, 0.8128, 0.2757, 0.6034, 0.3062, 0.5798, 0.3062, 0.5798, 0.2757, 0.6034, 0.2757, 0.6482, 0.3062, 0.6969, 0.3062, 0.6969, 0.2757, 0.6482, 0.2757, 0.6969, 0.3062, 0.6482, 0.3062, 0.6482, 0.2757, 0.6969, 0.2757, 0.6569, 0.209, 0.6948, 0.209, 0.6948, 0.2429, 0.6569, 0.2429, 0.3801, 0.4786, 0.3591, 0.5235, 0.7149, 0.5235, 0.7149, 0.4786, 0.8178, 0.7111, 0.9835, 0.7279, 0.9835, 0.6909, 0.8178, 0.6909, 0.6152, 0.1125, 0.593, 0.1592, 0.3699, 0.1592, 0.392, 0.1125, 0.3947, 0.2768, 0.5625, 0.209, 0.5625, 0.2598, 0.3947, 0.3141, 0.4713, 0.2007, 0.2642, 0.3363, 0.2536, 0.258, 0.3475, 0.2007, 0.5625, 0.209, 0.6569, 0.209, 0.6569, 0.2429, 0.5625, 0.2598, 0.8309, 0.3538, 0.8309, 0.2822, 0.8579, 0.2822, 0.8579, 0.3538, 0.4504, 0.3486, 0.5263, 0.3331, 0.5422, 0.3903, 0.4596, 0.3931, 0.7149, 0.4786, 0.7621, 0.4182, 0.5043, 0.4182, 0.3801, 0.4786, 0.6969, 0.3062, 0.7448, 0.3062, 0.7448, 0.2757, 0.6969, 0.2757, 0.7448, 0.3062, 0.6969, 0.3062, 0.6969, 0.2757, 0.7448, 0.2757, 0.6034, 0.3062, 0.6482, 0.3062, 0.6482, 0.2757, 0.6034, 0.2757, 0.6482, 0.3062, 0.6034, 0.3062, 0.6034, 0.2757, 0.6482, 0.2757, 0.7765, 0.727, 0.7765, 0.8373, 0.6212, 0.8373, 0.6212, 0.727, 0.6212, 0.8373, 0.6212, 0.727, 0.7765, 0.727, 0.7765, 0.8373, 0.5012, 0.7111, 0.5012, 0.6909, 0.5422, 0.6909, 0.5422, 0.7111, 0.3364, 0.4769, 0.3232, 0.5246, 0.01026, 0.5246, 0.04234, 0.4769, 0.5012, 0.7111, 0.5422, 0.7111, 0.5422, 0.6909, 0.5012, 0.6909, 0.7694, 0.5513, 0.7694, 0.4857, 0.8887, 0.4857, 0.8887, 0.5513, 0.7904, 0.8317, 0.7904, 0.8553, 0.9872, 0.8553, 0.9872, 0.8317, 0.9346, 0.6041, 0.9142, 0.6583, 0.9142, 0.6246, 0.9176, 0.6093, 0.9142, 0.5939, 0.7908, 0.6583, 0.7908, 0.6246, 0.7874, 0.6093, 0.7908, 0.5939, 0.7704, 0.6041, 0.8004, 0.7634, 0.8055, 0.7411, 0.8114, 0.7478, 0.8079, 0.7634, 0.7904, 0.9667, 0.7904, 0.9876, 0.9872, 0.9876, 0.9872, 0.9667, 0.7904, 0.8765, 0.7904, 0.8977, 0.9872, 0.8977, 0.9872, 0.8765, 0.7904, 0.9216, 0.7904, 0.9458, 0.9872, 0.9458, 0.9872, 0.9216, 0.7904, 0.8081, 0.7904, 0.8317, 0.9872, 0.8317, 0.9872, 0.8081, 0.8448, 0.7859, 0.8251, 0.7908, 0.8251, 0.7826, 0.8389, 0.7792, 0.8253, 0.7362, 0.845, 0.7412, 0.8391, 0.7479, 0.8252, 0.7444, 0.8499, 0.7636, 0.8448, 0.7859, 0.8389, 0.7792, 0.8425, 0.7636, 0.7904, 0.9458, 0.7904, 0.9667, 0.9872, 0.9667, 0.9872, 0.9458, 0.7904, 0.8553, 0.7904, 0.8765, 0.9872, 0.8765, 0.9872, 0.8553, 0.7904, 0.8977, 0.7904, 0.9216, 0.9872, 0.9216, 0.9872, 0.8977, 0.162, 0.9345, 0.162, 0.9527, 0.4475, 0.9527, 0.4475, 0.9345, 0.162, 0.8843, 0.162, 0.9003, 0.4475, 0.9003, 0.4475, 0.8843, 0.162, 0.9687, 0.162, 0.9848, 0.4475, 0.9848, 0.4475, 0.9687, 0.162, 0.8661, 0.162, 0.8843, 0.4475, 0.8843, 0.4475, 0.8661, 0.845, 0.7412, 0.8499, 0.7636, 0.8425, 0.7636, 0.8391, 0.7479, 0.8055, 0.7411, 0.8253, 0.7362, 0.8252, 0.7444, 0.8114, 0.7478, 0.8251, 0.7908, 0.8053, 0.7858, 0.8113, 0.7791, 0.8251, 0.7826, 0.8053, 0.7858, 0.8004, 0.7634, 0.8079, 0.7634, 0.8113, 0.7791, 0.8767, 0.7639, 0.8767, 0.7829, 0.8629, 0.7795, 0.8594, 0.7639, 0.8767, 0.7447, 0.8767, 0.7639, 0.8594, 0.7639, 0.8629, 0.7482, 0.8905, 0.7482, 0.894, 0.7639, 0.8767, 0.7639, 0.8767, 0.7447, 0.894, 0.7639, 0.8905, 0.7795, 0.8767, 0.7829, 0.8767, 0.7639, 0.162, 0.8481, 0.162, 0.8661, 0.4475, 0.8661, 0.4475, 0.8481, 0.162, 0.9527, 0.162, 0.9687, 0.4475, 0.9687, 0.4475, 0.9527, 0.162, 0.9003, 0.162, 0.9166, 0.4475, 0.9166, 0.4475, 0.9003, 0.162, 0.9166, 0.162, 0.9345, 0.4475, 0.9345, 0.4475, 0.9166, 0.6036, 0.9216, 0.6036, 0.8977, 0.4682, 0.8977, 0.4682, 0.9216, 0.6036, 0.9667, 0.6036, 0.9458, 0.4682, 0.9458, 0.4682, 0.9667, 0.6036, 0.8977, 0.6036, 0.8765, 0.4682, 0.8765, 0.4682, 0.8977, 0.6036, 0.8553, 0.6036, 0.8317, 0.4682, 0.8317, 0.4682, 0.8553, 0.6036, 0.9458, 0.6036, 0.9216, 0.4682, 0.9216, 0.4682, 0.9458, 0.6036, 0.9876, 0.6036, 0.9667, 0.4682, 0.9667, 0.4682, 0.9876, 0.6036, 0.8765, 0.6036, 0.8553, 0.4682, 0.8553, 0.4682, 0.8765, 0.6036, 0.8317, 0.6036, 0.8081, 0.4682, 0.8081, 0.4682, 0.8317, 0.9721, 0.1481, 0.9816, 0.1714, 0.9568, 0.1714, 0.9558, 0.1668, 0.9311, 0.1481, 0.9516, 0.1411, 0.9516, 0.1659, 0.9475, 0.1668, 0.9516, 0.2017, 0.9311, 0.1947, 0.9475, 0.176, 0.9516, 0.1769, 0.9217, 0.1714, 0.9311, 0.1481, 0.9475, 0.1668, 0.9464, 0.1714, 0.9568, 0.1714, 0.9516, 0.1714, 0.9558, 0.1668, 0.9516, 0.1769, 0.9516, 0.1714, 0.9558, 0.176, 0.9516, 0.1769, 0.9475, 0.176, 0.9516, 0.1714, 0.9464, 0.1714, 0.9475, 0.1668, 0.9516, 0.1714, 0.9311, 0.1947, 0.9217, 0.1714, 0.9464, 0.1714, 0.9475, 0.176, 0.9721, 0.1947, 0.9516, 0.2017, 0.9516, 0.1769, 0.9558, 0.176, 0.9516, 0.1411, 0.9721, 0.1481, 0.9558, 0.1668, 0.9516, 0.1659, 0.9816, 0.1714, 0.9721, 0.1947, 0.9558, 0.176, 0.9568, 0.1714, 0.9568, 0.1714, 0.9558, 0.176, 0.9516, 0.1714, 0.9558, 0.1668, 0.9516, 0.1714, 0.9516, 0.1659, 0.9464, 0.1714, 0.9516, 0.1714, 0.9475, 0.176, 0.9475, 0.1668, 0.9516, 0.1659, 0.9516, 0.1714, 0.03407, 0.585, 0.05654, 0.6273, 0.1614, 0.585, 0.1614, 0.6668, 0.1614, 0.585, 0.3351, 0.585, 0.3351, 0.6668, 0.9449, 0.4404, 0.9852, 0.4404, 0.9852, 0.3346, 0.8727, 0.3346, 0.8963, 0.4017, 0.3699, 0.1592, 0.3475, 0.2007, 0.4713, 0.2007, 0.593, 0.1592, 0.9449, 0.4404, 0.8963, 0.4017, 0.8727, 0.3346, 0.9852, 0.3346, 0.9852, 0.4404, 0.8727, 0.3346, 0.8963, 0.4017, 0.9449, 0.4404, 0.9852, 0.4404, 0.9852, 0.3346, 0.8727, 0.3346, 0.9852, 0.3346, 0.9852, 0.4404, 0.9449, 0.4404, 0.8963, 0.4017, 0.8309, 0.4768, 0.8309, 0.4224, 0.8579, 0.4224, 0.8579, 0.4768, 0.8309, 0.4224, 0.8309, 0.4768, 0.8579, 0.4768, 0.8579, 0.4224, 0.6569, 0.209, 0.6569, 0.2429, 0.6948, 0.2429, 0.6948, 0.209, 0.3801, 0.4786, 0.7149, 0.4786, 0.7149, 0.5235, 0.3591, 0.5235, 0.8178, 0.7111, 0.8178, 0.6909, 0.9835, 0.6909, 0.9835, 0.7279, 0.6152, 0.1125, 0.392, 0.1125, 0.3699, 0.1592, 0.593, 0.1592, 0.3947, 0.2768, 0.3947, 0.3141, 0.5625, 0.2598, 0.5625, 0.209, 0.4713, 0.2007, 0.3475, 0.2007, 0.2536, 0.258, 0.2642, 0.3363, 0.5625, 0.209, 0.5625, 0.2598, 0.6569, 0.2429, 0.6569, 0.209, 0.052, 0.2997, 0.2595, 0.209, 0.01961, 0.2279, 0.8309, 0.2822, 0.8309, 0.3538, 0.8579, 0.3538, 0.8579, 0.2822, 0.5043, 0.4182, 0.7621, 0.4182, 0.7149, 0.4786, 0.3801, 0.4786, 0.5043, 0.4182, 0.7435, 0.3578, 0.7621, 0.4182, 0.8309, 0.4224, 0.8309, 0.3538, 0.8579, 0.3538, 0.8579, 0.4224, 0.8309, 0.4224, 0.8309, 0.4768, 0.8579, 0.4768, 0.8579, 0.4224, 0.8309, 0.4768, 0.8309, 0.4224, 0.8579, 0.4224, 0.8579, 0.4768, 0.8309, 0.3538, 0.8309, 0.4224, 0.8579, 0.4224, 0.8579, 0.3538, 0.5422, 0.6909, 0.5422, 0.7111, 0.6439, 0.7111, 0.6439, 0.6909, 0.3795, 0.4186, 0.3553, 0.3613, 0.1334, 0.4316, 0.3364, 0.4769, 0.04234, 0.4769, 0.01026, 0.5246, 0.3232, 0.5246, 0.01961, 0.2279, 0.2595, 0.209, 0.052, 0.2997, 0.7904, 0.8317, 0.9872, 0.8317, 0.9872, 0.8553, 0.7904, 0.8553, 0.6036, 0.9667, 0.6036, 0.9458, 0.7904, 0.9458, 0.7904, 0.9667, 0.8309, 0.3538, 0.8309, 0.4224, 0.8579, 0.4224, 0.8579, 0.3538, 0.9346, 0.6041, 0.9142, 0.5939, 0.9176, 0.6093, 0.9142, 0.6246, 0.9142, 0.6583, 0.7448, 0.3062, 0.7848, 0.3062, 0.7848, 0.2757, 0.7448, 0.2757, 0.8499, 0.7636, 0.8425, 0.7636, 0.8391, 0.7479, 0.845, 0.7412, 0.7904, 0.9667, 0.9872, 0.9667, 0.9872, 0.9876, 0.7904, 0.9876, 0.7904, 0.8765, 0.9872, 0.8765, 0.9872, 0.8977, 0.7904, 0.8977, 0.7904, 0.9216, 0.9872, 0.9216, 0.9872, 0.9458, 0.7904, 0.9458, 0.7904, 0.8081, 0.9872, 0.8081, 0.9872, 0.8317, 0.7904, 0.8317, 0.8053, 0.7858, 0.8112, 0.7791, 0.8251, 0.7826, 0.825, 0.7908, 0.8253, 0.7362, 0.8252, 0.7444, 0.8114, 0.7478, 0.8055, 0.7411, 0.8004, 0.7634, 0.8078, 0.7634, 0.8112, 0.7791, 0.8053, 0.7858, 0.7904, 0.9458, 0.9872, 0.9458, 0.9872, 0.9667, 0.7904, 0.9667, 0.7904, 0.8553, 0.9872, 0.8553, 0.9872, 0.8765, 0.7904, 0.8765, 0.7904, 0.8977, 0.9872, 0.8977, 0.9872, 0.9216, 0.7904, 0.9216, 0.162, 0.9345, 0.4475, 0.9345, 0.4475, 0.9527, 0.162, 0.9527, 0.162, 0.8843, 0.4475, 0.8843, 0.4475, 0.9003, 0.162, 0.9003, 0.162, 0.9687, 0.4475, 0.9687, 0.4475, 0.9848, 0.162, 0.9848, 0.162, 0.8661, 0.4475, 0.8661, 0.4475, 0.8843, 0.162, 0.8843, 0.8055, 0.7411, 0.8114, 0.7478, 0.8078, 0.7634, 0.8004, 0.7634, 0.845, 0.7412, 0.8391, 0.7479, 0.8252, 0.7444, 0.8253, 0.7362, 0.825, 0.7908, 0.8251, 0.7826, 0.8389, 0.7792, 0.8448, 0.7859, 0.8448, 0.7859, 0.8389, 0.7792, 0.8425, 0.7636, 0.8499, 0.7636, 0.8767, 0.7639, 0.894, 0.7639, 0.8905, 0.7795, 0.8767, 0.7829, 0.8767, 0.7447, 0.8905, 0.7482, 0.894, 0.7639, 0.8767, 0.7639, 0.8629, 0.7482, 0.8767, 0.7447, 0.8767, 0.7639, 0.8594, 0.7639, 0.8594, 0.7639, 0.8767, 0.7639, 0.8767, 0.7829, 0.8629, 0.7795, 0.162, 0.8481, 0.4475, 0.8481, 0.4475, 0.8661, 0.162, 0.8661, 0.162, 0.9527, 0.4475, 0.9527, 0.4475, 0.9687, 0.162, 0.9687, 0.162, 0.9003, 0.4475, 0.9003, 0.4475, 0.9166, 0.162, 0.9166, 0.162, 0.9166, 0.4475, 0.9166, 0.4475, 0.9345, 0.162, 0.9345, 0.6036, 0.9216, 0.4682, 0.9216, 0.4682, 0.8977, 0.6036, 0.8977, 0.6036, 0.9667, 0.4682, 0.9667, 0.4682, 0.9458, 0.6036, 0.9458, 0.6036, 0.8977, 0.4682, 0.8977, 0.4682, 0.8765, 0.6036, 0.8765, 0.6036, 0.8553, 0.4682, 0.8553, 0.4682, 0.8317, 0.6036, 0.8317, 0.6036, 0.9458, 0.4682, 0.9458, 0.4682, 0.9216, 0.6036, 0.9216, 0.6036, 0.9876, 0.4682, 0.9876, 0.4682, 0.9667, 0.6036, 0.9667, 0.6036, 0.8765, 0.4682, 0.8765, 0.4682, 0.8553, 0.6036, 0.8553, 0.6036, 0.8317, 0.4682, 0.8317, 0.4682, 0.8081, 0.6036, 0.8081, 0.9311, 0.1481, 0.9475, 0.1668, 0.9464, 0.1714, 0.9217, 0.1714, 0.9721, 0.1481, 0.9558, 0.1668, 0.9516, 0.1659, 0.9516, 0.1411, 0.9516, 0.2017, 0.9516, 0.177, 0.9558, 0.176, 0.9721, 0.1947, 0.9816, 0.1714, 0.9568, 0.1714, 0.9558, 0.1668, 0.9721, 0.1481, 0.9464, 0.1714, 0.9475, 0.1668, 0.9516, 0.1714, 0.9516, 0.177, 0.9475, 0.176, 0.9516, 0.1714, 0.9516, 0.177, 0.9516, 0.1714, 0.9558, 0.176, 0.9568, 0.1714, 0.9516, 0.1714, 0.9558, 0.1668, 0.9721, 0.1947, 0.9558, 0.176, 0.9568, 0.1714, 0.9816, 0.1714, 0.9311, 0.1947, 0.9475, 0.176, 0.9516, 0.177, 0.9516, 0.2017, 0.9516, 0.1411, 0.9516, 0.1659, 0.9475, 0.1668, 0.9311, 0.1481, 0.9217, 0.1714, 0.9464, 0.1714, 0.9475, 0.176, 0.9311, 0.1947, 0.9464, 0.1714, 0.9516, 0.1714, 0.9475, 0.176, 0.9475, 0.1668, 0.9516, 0.1659, 0.9516, 0.1714, 0.9568, 0.1714, 0.9558, 0.176, 0.9516, 0.1714, 0.9558, 0.1668, 0.9516, 0.1714, 0.9516, 0.1659, 0.3795, 0.4186, 0.1334, 0.4316, 0.04234, 0.4769, 0.3364, 0.4769, 0.3795, 0.4186, 0.3364, 0.4769, 0.04234, 0.4769, 0.1334, 0.4316, 0.3795, 0.4186, 0.1334, 0.4316, 0.3553, 0.3613, 0.7908, 0.6583, 0.7704, 0.6041, 0.7908, 0.5939, 0.7874, 0.6093, 0.7908, 0.6246, 0.8309, 0.2822, 0.8309, 0.3538, 0.8579, 0.3538, 0.8579, 0.2822, 0.3795, 0.4186, 0.3553, 0.3613, 0.4504, 0.3486, 0.4596, 0.3931, 0.7904, 0.9216, 0.7904, 0.8977, 0.6036, 0.8977, 0.6036, 0.9216, 0.6036, 0.9667, 0.7904, 0.9667, 0.7904, 0.9458, 0.6036, 0.9458, 0.7904, 0.8765, 0.6036, 0.8765, 0.6036, 0.8977, 0.7904, 0.8977, 0.7904, 0.9216, 0.6036, 0.9216, 0.6036, 0.8977, 0.7904, 0.8977, 0.9142, 0.6583, 0.7908, 0.6583, 0.7908, 0.6246, 0.9142, 0.6246, 0.7904, 0.9458, 0.7904, 0.9216, 0.6036, 0.9216, 0.6036, 0.9458, 0.6036, 0.9876, 0.7904, 0.9876, 0.7904, 0.9667, 0.6036, 0.9667, 0.7904, 0.8553, 0.6036, 0.8553, 0.6036, 0.8765, 0.7904, 0.8765, 0.5798, 0.3062, 0.6034, 0.3062, 0.6034, 0.2757, 0.5798, 0.2757, 0.8309, 0.4224, 0.8309, 0.3538, 0.8579, 0.3538, 0.8579, 0.4224, 0.7848, 0.3062, 0.8128, 0.3062, 0.8128, 0.2757, 0.7848, 0.2757, 0.7849, 0.3062, 0.7448, 0.3062, 0.7448, 0.2757, 0.7849, 0.2757, 0.8309, 0.3538, 0.8309, 0.2822, 0.8579, 0.2822, 0.8579, 0.3538, 0.3553, 0.3613, 0.3795, 0.4186, 0.4596, 0.3931, 0.4504, 0.3486, 0.7695, 0.5513, 0.7695, 0.4857, 0.8888, 0.4857, 0.8888, 0.5513, 0.7904, 0.8553, 0.7904, 0.8765, 0.6036, 0.8765, 0.6036, 0.8553, 0.8701, 0.08416, 0.7435, 0.08416, 0.7435, 0.05787, 0.8701, 0.05787, 0.7904, 0.9458, 0.6036, 0.9458, 0.6036, 0.9216, 0.7904, 0.9216, 0.7904, 0.8765, 0.7904, 0.8977, 0.6036, 0.8977, 0.6036, 0.8765, 0.3441, 0.1598, 0.2595, 0.209, 0.2502, 0.1598, 0.6439, 0.7111, 0.7162, 0.7111, 0.7162, 0.6909, 0.6439, 0.6909, 0.8178, 0.7111, 0.8178, 0.6909, 0.7162, 0.6909, 0.7162, 0.7111, 0.5422, 0.7111, 0.5422, 0.6909, 0.6439, 0.6909, 0.6439, 0.7111, 0.7765, 0.727, 0.7765, 0.8373, 0.6212, 0.8373, 0.6212, 0.727, 0.6439, 0.7111, 0.6439, 0.6909, 0.7162, 0.6909, 0.7162, 0.7111, 0.8178, 0.6909, 0.8178, 0.7111, 0.7162, 0.7111, 0.7162, 0.6909, 0.7765, 0.727, 0.7765, 0.8373, 0.6212, 0.8373, 0.6212, 0.727, 0.1614, 0.6668, 0.3351, 0.6668, 0.3351, 0.585, 0.1614, 0.585, 0.1614, 0.585, 0.1614, 0.5375, 0.01126, 0.5375, 0.03407, 0.585, 0.1614, 0.585, 0.03407, 0.585, 0.01126, 0.5375, 0.1614, 0.5375, 0.3351, 0.6668, 0.4471, 0.585, 0.3351, 0.585, 0.3441, 0.1598, 0.2501, 0.1598, 0.2595, 0.209, 0.2501, 0.1598, 0.1352, 0.1598, 0.01961, 0.2279, 0.5594, 0.585, 0.4471, 0.585, 0.3351, 0.585, 0.3351, 0.5375, 0.5594, 0.5375, 0.3351, 0.585, 0.3351, 0.5375, 0.1614, 0.5375, 0.1614, 0.585, 0.2795, 0.7801, 0.3175, 0.7801, 0.3175, 0.802, 0.2795, 0.802, 0.2556, 0.8258, 0.2556, 0.7563, 0.2795, 0.7801, 0.2795, 0.802, 0.4471, 0.585, 0.5594, 0.585, 0.5594, 0.5375, 0.3351, 0.5375, 0.3351, 0.585, 0.7053, 0.5873, 0.7175, 0.6165, 0.6136, 0.6604, 0.5822, 0.5873, 0.2795, 0.7801, 0.3175, 0.7801, 0.3175, 0.802, 0.2795, 0.802, 0.2501, 0.1598, 0.2502, 0.1133, 0.1352, 0.1133, 0.1352, 0.1598, 0.7053, 0.5398, 0.7053, 0.5873, 0.5822, 0.5873, 0.5822, 0.5398, 0.2502, 0.1133, 0.2502, 0.1598, 0.1352, 0.1598, 0.1352, 0.1133, 0.4758, 0.677, 0.5822, 0.5873, 0.6136, 0.6604, 0.4471, 0.585, 0.3351, 0.6668, 0.3351, 0.585, 0.7053, 0.5873, 0.7053, 0.5398, 0.5822, 0.5398, 0.5822, 0.5873, 0.703, 0.1347, 0.7086, 0.1402, 0.7535, 0.1402, 0.7593, 0.1347, 0.703, 0.1718, 0.7086, 0.1662, 0.7086, 0.1402, 0.703, 0.1347, 0.7593, 0.1718, 0.7535, 0.1662, 0.7086, 0.1662, 0.703, 0.1718, 0.7593, 0.1347, 0.7535, 0.1402, 0.7535, 0.1662, 0.7593, 0.1718, 0.3414, 0.8258, 0.2556, 0.8258, 0.2795, 0.802, 0.3175, 0.802, 0.7593, 0.1347, 0.7535, 0.1402, 0.7086, 0.1402, 0.703, 0.1347, 0.7593, 0.1718, 0.7535, 0.1662, 0.7535, 0.1402, 0.7593, 0.1347, 0.703, 0.1718, 0.7086, 0.1662, 0.7535, 0.1662, 0.7593, 0.1718, 0.703, 0.1347, 0.7086, 0.1402, 0.7086, 0.1662, 0.703, 0.1718, 0.2556, 0.7563, 0.3414, 0.7563, 0.3175, 0.7801, 0.2795, 0.7801, 0.3414, 0.8258, 0.2556, 0.8258, 0.2795, 0.802, 0.3175, 0.802, 0.3414, 0.7563, 0.3414, 0.8258, 0.3175, 0.802, 0.3175, 0.7801, 0.2556, 0.7563, 0.3414, 0.7563, 0.3175, 0.7801, 0.2795, 0.7801, 0.2556, 0.8258, 0.2556, 0.7563, 0.2795, 0.7801, 0.2795, 0.802, 0.3414, 0.7563, 0.3414, 0.8258, 0.3175, 0.802, 0.3175, 0.7801, 0.4758, 0.677, 0.6136, 0.6604, 0.5822, 0.5873, 0.7175, 0.6165, 0.7053, 0.5873, 0.5822, 0.5873, 0.6136, 0.6604, 0.03407, 0.585, 0.1614, 0.585, 0.05654, 0.6273, 0.1614, 0.6668, 0.05654, 0.6273, 0.1614, 0.585, 0.5043, 0.4182, 0.7621, 0.4182, 0.7435, 0.3578, 0.4504, 0.3486, 0.4596, 0.3931, 0.5422, 0.3903, 0.5263, 0.3331, 0.8701, 0.05787, 0.8701, 0.08428, 0.7435, 0.08428, 0.7435, 0.05787, 0.9142, 0.6583, 0.9142, 0.6246, 0.7908, 0.6246, 0.7908, 0.6583, 0.6036, 0.9876, 0.6036, 0.9667, 0.7904, 0.9667, 0.7904, 0.9876, 0.07884, 0.9036, 0.07884, 0.7553, 0.04088, 0.796, 0.04088, 0.9036, 0.9345, 0.0447, 0.9345, 0.09739, 0.8701, 0.08428, 0.8701, 0.05787, 0.08766, 0.9036, 0.08766, 0.8223, 0.1255, 0.796, 0.1255, 0.9036, 0.08766, 0.8223, 0.08766, 0.7553, 0.1255, 0.796, 0.2502, 0.1598, 0.01961, 0.2279, 0.1352, 0.1598, 0.2502, 0.1598, 0.2595, 0.209, 0.01961, 0.2279, 0.07884, 0.7553, 0.07884, 0.9036, 0.04088, 0.9036, 0.04088, 0.796, 0.9345, 0.0447, 0.9345, 0.09739, 0.8701, 0.08416, 0.8701, 0.05787, 0.9572, 0.5349, 0.9035, 0.5513, 0.9116, 0.5415, 0.9492, 0.53, 0.9035, 0.4857, 0.9572, 0.5021, 0.9492, 0.507, 0.9116, 0.4955, 0.7435, 0.05787, 0.7435, 0.08416, 0.6477, 0.08416, 0.6477, 0.05787, 0.04088, 0.9036, 0.07884, 0.9036, 0.07884, 0.985, 0.04088, 0.985, 0.08766, 0.9036, 0.1255, 0.9036, 0.1255, 0.985, 0.08766, 0.985, 0.07884, 0.9036, 0.04088, 0.9036, 0.04088, 0.985, 0.07884, 0.985, 0.7435, 0.05787, 0.7435, 0.08428, 0.6477, 0.08428, 0.6477, 0.05787, 0.1255, 0.9036, 0.08766, 0.9036, 0.08766, 0.985, 0.1255, 0.985, 0.1552, 0.8376, 0.1552, 0.7446, 0.1771, 0.7781, 0.1771, 0.8041, 0.2303, 0.7735, 0.2303, 0.8087, 0.1985, 0.7976, 0.1985, 0.7846, 0.9572, 0.5021, 0.9572, 0.5349, 0.9492, 0.53, 0.9492, 0.507, 0.9035, 0.5513, 0.9035, 0.4857, 0.9116, 0.4955, 0.9116, 0.5415, 0.9035, 0.4857, 0.9572, 0.5021, 0.9492, 0.507, 0.9116, 0.4955, 0.9035, 0.5513, 0.9035, 0.4857, 0.9116, 0.4955, 0.9116, 0.5415, 0.9572, 0.5349, 0.9035, 0.5513, 0.9116, 0.5415, 0.9492, 0.53, 0.9572, 0.5021, 0.9572, 0.5349, 0.9492, 0.53, 0.9492, 0.507, 0.1771, 0.8041, 0.1771, 0.7781, 0.1985, 0.7846, 0.1985, 0.7976, 0.1771, 0.8041, 0.1771, 0.7781, 0.1985, 0.7846, 0.1985, 0.7976, 0.1552, 0.7446, 0.2303, 0.7735, 0.1985, 0.7846, 0.1771, 0.7781, 0.1552, 0.8376, 0.1552, 0.7446, 0.1771, 0.7781, 0.1771, 0.8041, 0.2303, 0.8087, 0.1552, 0.8376, 0.1771, 0.8041, 0.1985, 0.7976, 0.2303, 0.7735, 0.2303, 0.8087, 0.1985, 0.7976, 0.1985, 0.7846, 0.1552, 0.7446, 0.2303, 0.7735, 0.1985, 0.7846, 0.1771, 0.7781, 0.2303, 0.8087, 0.1552, 0.8376, 0.1771, 0.8041, 0.1985, 0.7976, 0.2595, 0.209, 0.2501, 0.1598, 0.01961, 0.2279, 0.2502, 0.1133, 0.2501, 0.1598, 0.3441, 0.1598, 0.3745, 0.1133, 0.2502, 0.1133, 0.3745, 0.1133, 0.3441, 0.1598, 0.2502, 0.1598, 0.08766, 0.7553, 0.08766, 0.8223, 0.1255, 0.796, 0.3351, 0.6668, 0.3351, 0.6979, 0.1614, 0.6979, 0.1614, 0.6668, 0.3351, 0.6668, 0.1614, 0.6668, 0.1614, 0.6979, 0.3351, 0.6979, 0.08766, 0.8223, 0.08766, 0.9036, 0.1255, 0.9036, 0.1255, 0.796])
me_cube_000.materials.append(None)
me_cube_000.use_remesh_preserve_volume = False
me_cube_000.use_remesh_preserve_attributes = False
me_cube_000.use_mirror_vertex_groups = False
me_cube_000.update()

# ---- objects
ob_cylinder = bpy.data.objects.new('Cylinder', me_cylinder)
ob_cube_001 = bpy.data.objects.new('Cube.001', me_cube_000)
ob_lamp = bpy.data.objects.new('Lamp', light_lamp)
ob_camera = bpy.data.objects.new('Camera', cam_camera)

# ---- transforms, parenting, visibility, modifiers, constraints
ob_cylinder.location = (0.0, 0.0, 2.468)
ob_cylinder.lineart.crease_threshold = 0.0
ob_cube_001.location = (0.0, 0.0, 0.0)
ob_cube_001.lineart.crease_threshold = 0.0
ob_cube_001.material_slots[0].link = 'OBJECT'; ob_cube_001.material_slots[0].material = mat_material
_vg = ob_cube_001.vertex_groups.new(name='Cabina')
_vg.add([0, 1, 2, 3, 4, 5, 6, 7, 8, 9, 10, 11, 12, 13, 14, 15, 16, 17, 18, 19, 20, 21, 22, 23, 24, 25, 26, 27, 28, 29, 30, 31, 32, 33, 34, 35, 36, 37, 38, 39, 40, 41, 42, 43, 44, 45, 46, 47, 48, 49, 50, 51, 52, 53, 54, 55, 56, 57, 58, 59, 60, 61, 62, 63, 64, 65, 66, 67, 68, 69, 70, 71, 72, 73, 74, 75, 76, 77, 78, 79, 80, 81, 82, 83, 84, 85, 86, 87, 88, 89, 90, 91, 92, 93, 94, 95, 96, 97, 98, 99, 100, 101, 102, 103, 104, 105, 106, 107, 108, 109, 110, 111, 112, 113, 114, 115, 116, 117, 118, 119, 120, 121, 122, 123, 124, 125, 126, 127, 128, 129, 130, 131, 132, 133, 134, 135, 136, 137, 138, 139, 140, 141, 142, 143, 144, 145, 146, 147, 148, 149, 150, 151, 152, 153, 154, 155, 156, 157, 158, 159, 160, 161, 162, 163, 164, 165, 166, 167, 168, 169, 170, 171, 172, 173, 174, 175, 176, 177, 178, 179, 180, 181, 182, 183, 184, 185, 186, 187, 188, 189, 190, 191, 192, 193, 194, 195, 196, 197, 198, 199, 200, 201, 202, 203, 204, 205, 206, 207, 208, 209, 210, 211, 212, 213, 214, 215, 216, 217, 218, 219, 220, 221, 222, 223, 224, 225, 226, 227, 228, 229, 230, 231, 232, 233, 234, 235, 236, 237, 238, 239, 240, 241, 242, 243, 244, 245, 246, 247, 248, 249, 250, 251, 252, 253, 254, 255, 256, 257, 258, 259, 260, 261, 262, 263, 264, 265, 266, 267], 1.0, 'REPLACE')
_m = ob_cube_001.modifiers.new('Armature', 'ARMATURE')
ob_lamp.location = (1.932, 8.964, 9.547)
ob_lamp.rotation_euler = (0.6503, 0.05522, 1.866)
ob_lamp.lock_rotations_4d = False
ob_lamp.empty_display_type = 'ARROWS'
ob_lamp.color = (0.0, 0.0, 0.0, 0.0)
ob_lamp.lineart.crease_threshold = 0.0
ob_camera.location = (7.481, -6.508, 5.344)
ob_camera.rotation_euler = (1.109, 0.01082, 0.8149)
ob_camera.lock_rotations_4d = False
ob_camera.empty_display_type = 'ARROWS'
ob_camera.color = (0.0, 0.0, 0.0, 0.0)
ob_camera.display_type = 'WIRE'
ob_camera.lineart.crease_threshold = 0.0

# ---- collection membership
col_collection_1.objects.link(ob_cylinder)
col_collection_1.objects.link(ob_cube_001)
col_collection_1.objects.link(ob_lamp)
col_collection_1.objects.link(ob_camera)

# ---- scene / render settings (as saved in the file)
scene.camera = ob_camera
scene.frame_start = 1; scene.frame_end = 250; scene.frame_set(1)
scene.render.engine = 'BLENDER_EEVEE_NEXT'
scene.render.resolution_percentage = 50
scene.render.dither_intensity = 0.0
scene.cycles.use_denoising = False
scene.cycles.samples = 10
scene.cycles.sampling_pattern = 'TABULATED_SOBOL'
scene.cycles.light_sampling_threshold = 0.0
scene.cycles.use_adaptive_sampling = False
scene.cycles.use_light_tree = False
scene.cycles.blur_glossy = 0.0
scene.cycles.volume_bounces = 1
scene.cycles.pixel_filter_type = 'GAUSSIAN'
scene.cycles.sample_clamp_indirect = 0.0
scene.view_settings.view_transform = 'Standard'
bpy.context.view_layer.update()
